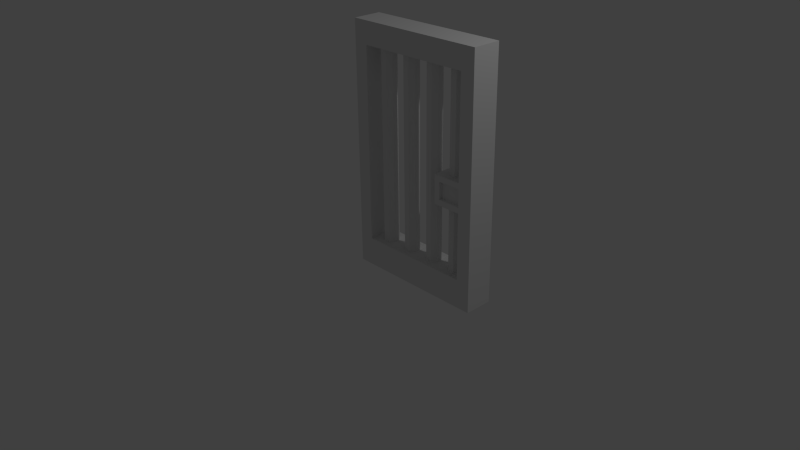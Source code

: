 # Source: door-jail.blend  (saved by Blender 2.76.0; exported with 4.5.12 LTS)
import bpy
from mathutils import Matrix  # noqa: F401  (used for matrix-valued properties, if any)

bpy.ops.wm.read_factory_settings(use_empty=True)
scene = bpy.context.scene
scene.name = 'Scene'

# ---- collections
col_collection_1 = bpy.data.collections.new('Collection 1'); scene.collection.children.link(col_collection_1)

# ---- world
world_world = bpy.data.worlds.new('World'); scene.world = world_world
world_world.color = (0.05088, 0.05088, 0.05088)
world_world.use_sun_shadow = False
world_world.sun_shadow_jitter_overblur = 0.0
world_world.cycles.sampling_method = 'MANUAL'
world_world.cycles.sample_map_resolution = 256

# ---- cameras
cam_camera = bpy.data.cameras.new('Camera')
cam_camera.clip_end = 100.0
cam_camera.lens = 35.0
cam_camera.sensor_width = 32.0
cam_camera.sensor_height = 18.0
cam_camera.ortho_scale = 7.314
cam_camera.dof.focus_distance = 0.0
cam_camera.dof.aperture_fstop = 128.0

# ---- lights
light_lamp = bpy.data.lights.new('Lamp', 'POINT')
light_lamp.transmission_factor = 0.0
light_lamp.cutoff_distance = 30.0
light_lamp.energy = 100.0
light_lamp.shadow_buffer_clip_start = 1.001
light_lamp.shadow_soft_size = 0.1
light_lamp.shadow_maximum_resolution = 0.006
light_lamp.use_absolute_resolution = True
light_lamp.cycles.use_multiple_importance_sampling = False

# ---- meshes
me_door_jail = bpy.data.meshes.new('Door-Jail')
me_door_jail.from_pydata([(7.4, 8.217, -0.75), (9.0, 8.217, -0.75), (7.4, 7.017, -0.75), (9.0, 7.017, -0.75), (9.0, 8.217, 0.75), (7.4, 8.217, 0.75), (9.0, 7.017, 0.75), (7.4, 7.017, 0.75), (9.0, 8.217, -1.0), (9.0, 7.017, -1.0), (9.0, 7.017, 1.0), (9.0, 8.217, 1.0), (7.4, 8.217, -1.0), (7.4, 7.017, -1.0), (1.5, 15.47, -0.2071), (1.793, 15.47, -0.5), (1.5, 2.0, -0.2071), (1.793, 2.0, -0.5), (2.207, 15.47, -0.5), (2.207, 2.0, -0.5), (2.5, 15.47, -0.2071), (2.5, 2.0, -0.2071), (2.5, 15.47, 0.2071), (2.5, 2.0, 0.2071), (2.207, 15.47, 0.5), (2.207, 2.0, 0.5), (1.793, 15.47, 0.5), (1.793, 2.0, 0.5), (1.5, 15.47, 0.2071), (1.5, 2.0, 0.2071), (3.5, 15.47, -0.2071), (3.793, 15.47, -0.5), (3.5, 2.0, -0.2071), (3.793, 2.0, -0.5), (4.207, 15.47, -0.5), (4.207, 2.0, -0.5), (4.5, 15.47, -0.2071), (4.5, 2.0, -0.2071), (4.5, 15.47, 0.2071), (4.5, 2.0, 0.2071), (4.207, 15.47, 0.5), (4.207, 2.0, 0.5), (3.793, 15.47, 0.5), (3.793, 2.0, 0.5), (3.5, 15.47, 0.2071), (3.5, 2.0, 0.2071), (5.5, 15.47, -0.2071), (5.793, 15.47, -0.5), (5.5, 2.0, -0.2071), (5.793, 2.0, -0.5), (6.207, 15.47, -0.5), (6.207, 2.0, -0.5), (6.5, 15.47, -0.2071), (6.5, 2.0, -0.2071), (6.5, 15.47, 0.2071), (6.5, 2.0, 0.2071), (6.207, 15.47, 0.5), (6.207, 2.0, 0.5), (5.793, 15.47, 0.5), (5.793, 2.0, 0.5), (5.5, 15.47, 0.2071), (5.5, 2.0, 0.2071), (7.5, 6.617, 0.2071), (7.5, 6.617, -0.2071), (7.5, 2.0, 0.2071), (7.5, 2.0, -0.2071), (7.5, 15.47, 0.2071), (7.5, 15.47, -0.2071), (7.5, 8.617, 0.2071), (7.5, 8.617, -0.2071), (7.793, 15.47, 0.5), (7.793, 8.617, 0.5), (7.793, 6.617, 0.5), (7.793, 2.0, 0.5), (7.793, 6.617, -0.5), (7.793, 2.0, -0.5), (7.793, 15.47, -0.5), (7.793, 8.617, -0.5), (8.207, 15.47, 0.5), (8.207, 8.617, 0.5), (8.207, 6.617, 0.5), (8.207, 2.0, 0.5), (8.207, 6.617, -0.5), (8.207, 2.0, -0.5), (8.207, 15.47, -0.5), (8.207, 8.617, -0.5), (8.5, 15.47, 0.2071), (8.5, 8.617, 0.2071), (8.5, 6.617, 0.2071), (8.5, 2.0, 0.2071), (8.5, 6.617, -0.2071), (8.5, 2.0, -0.2071), (8.5, 15.47, -0.2071), (8.5, 8.617, -0.2071), (7.4, 7.017, 1.0), (7.4, 8.217, 1.0), (9.0, 8.617, 1.0), (10.0, 17.0, 1.0), (9.0, 15.47, 1.0), (10.0, 0.0, 1.0), (7.0, 8.617, 1.0), (7.0, 6.617, 1.0), (9.0, 6.617, 1.0), (9.0, 2.0, 1.0), (1.0, 2.0, 1.0), (0.0, 0.0, 1.0), (-3.123e-15, 17.0, 1.0), (1.0, 15.47, 1.0), (9.0, 15.47, -1.0), (1.0, 15.47, -1.0), (10.0, 17.0, -1.0), (-3.123e-15, 17.0, -1.0), (1.0, 2.0, -1.0), (9.0, 2.0, -1.0), (0.0, 0.0, -1.0), (10.0, 0.0, -1.0), (9.0, 6.617, -1.0), (9.0, 8.617, -1.0), (7.0, 8.617, -1.0), (7.0, 6.617, -1.0)], [], [(88, 89, 91, 90), (63, 65, 64, 62), (20, 21, 19, 18), (84, 85, 77, 76), (44, 45, 43, 42), (92, 93, 85, 84), (22, 23, 21, 20), (78, 79, 87, 86), (10, 11, 4, 6), (38, 39, 37, 36), (110, 111, 106, 97), (72, 73, 81, 80), (47, 49, 48, 46), (28, 29, 27, 26), (86, 87, 93, 92), (40, 41, 39, 38), (76, 77, 69, 67), (94, 10, 6, 7), (60, 61, 59, 58), (46, 48, 61, 60), (118, 69, 77, 85, 93, 87, 79, 100, 96, 117), (107, 104, 112, 109), (34, 35, 33, 31), (15, 17, 16, 14), (62, 64, 73, 72), (68, 69, 118, 100, 79, 71), (115, 110, 97, 99), (5, 7, 6, 4), (52, 53, 51, 50), (66, 68, 71, 70), (18, 19, 17, 15), (26, 27, 25, 24), (30, 32, 45, 44), (96, 100, 101, 94, 95, 11, 99, 97, 98), (11, 95, 5, 4), (116, 113, 103, 102), (118, 119, 101, 100), (82, 74, 63, 119, 116, 102, 101, 80, 88, 90), (70, 78, 86, 92, 84, 108, 98, 107, 109, 14, 28, 26, 24, 22, 20, 18, 31, 30, 44, 42, 40, 60, 58, 56, 54, 52, 50, 76, 67, 66), (31, 33, 32, 30), (95, 94, 7, 5), (41, 59, 61, 39), (58, 59, 57, 56), (34, 31, 18, 15, 14, 109, 108, 84, 76, 50, 47, 46, 60, 40, 38, 36), (80, 81, 89, 88), (115, 114, 111, 110, 108, 109, 112, 113, 116, 119, 12, 13, 9), (13, 12, 0, 2), (96, 98, 108, 117), (9, 13, 2, 3), (36, 37, 35, 34), (50, 51, 49, 47), (1, 3, 2, 0), (12, 8, 1, 0), (103, 104, 107, 98, 97, 106, 105, 99, 11, 10, 94, 101, 102), (74, 75, 65, 63), (110, 115, 9, 8, 12, 119, 118, 117, 108), (82, 83, 75, 74), (21, 23, 45, 32, 19), (104, 103, 59, 41, 43, 45, 23, 25, 27, 29, 16, 17, 19, 32, 33, 35, 37, 39, 61, 48, 49, 51, 53, 55, 64, 65, 75, 83, 91, 113, 112), (42, 43, 41, 40), (54, 55, 53, 52), (14, 16, 29, 28), (90, 91, 83, 82), (57, 59, 103, 113, 91, 89, 81, 73, 64, 55), (24, 25, 23, 22), (119, 63, 62, 72, 80, 101), (114, 115, 99, 105), (67, 69, 68, 66), (56, 57, 55, 54), (70, 71, 79, 78), (111, 114, 105, 106), (8, 9, 3, 1)])
me_door_jail.use_remesh_preserve_volume = False
me_door_jail.use_remesh_preserve_attributes = False
me_door_jail.use_mirror_vertex_groups = False
me_door_jail.update()

# ---- objects
ob_door_jail = bpy.data.objects.new('Door-Jail', me_door_jail)
ob_lamp = bpy.data.objects.new('Lamp', light_lamp)
ob_camera = bpy.data.objects.new('Camera', cam_camera)

# ---- transforms, parenting, visibility, modifiers, constraints
ob_door_jail.location = (0.0, 0.0, 0.0)
ob_door_jail.rotation_euler = (1.571, 2.22e-16, 2.22e-16)
ob_door_jail.scale = (0.1806, 0.1806, 0.1806)
ob_door_jail.lineart.crease_threshold = 0.0
ob_lamp.location = (4.076, 1.005, 5.904)
ob_lamp.rotation_euler = (0.6503, 0.05522, 1.866)
ob_lamp.lock_rotations_4d = False
ob_lamp.empty_display_type = 'ARROWS'
ob_lamp.color = (0.0, 0.0, 0.0, 0.0)
ob_lamp.lineart.crease_threshold = 0.0
ob_camera.location = (7.481, -6.508, 5.344)
ob_camera.rotation_euler = (1.109, 0.01082, 0.8149)
ob_camera.lock_rotations_4d = False
ob_camera.empty_display_type = 'ARROWS'
ob_camera.color = (0.0, 0.0, 0.0, 0.0)
ob_camera.display_type = 'WIRE'
ob_camera.lineart.crease_threshold = 0.0

# ---- collection membership
col_collection_1.objects.link(ob_door_jail)
col_collection_1.objects.link(ob_lamp)
col_collection_1.objects.link(ob_camera)

# ---- scene / render settings (as saved in the file)
scene.camera = ob_camera
scene.frame_start = 1; scene.frame_end = 250; scene.frame_set(1)
scene.render.engine = 'BLENDER_EEVEE_NEXT'
scene.render.resolution_percentage = 50
scene.render.dither_intensity = 0.0
scene.cycles.use_denoising = False
scene.cycles.samples = 10
scene.cycles.sampling_pattern = 'TABULATED_SOBOL'
scene.cycles.light_sampling_threshold = 0.0
scene.cycles.use_adaptive_sampling = False
scene.cycles.use_light_tree = False
scene.cycles.blur_glossy = 0.0
scene.cycles.pixel_filter_type = 'GAUSSIAN'
scene.cycles.sample_clamp_indirect = 0.0
scene.view_settings.view_transform = 'Standard'
bpy.context.view_layer.update()

